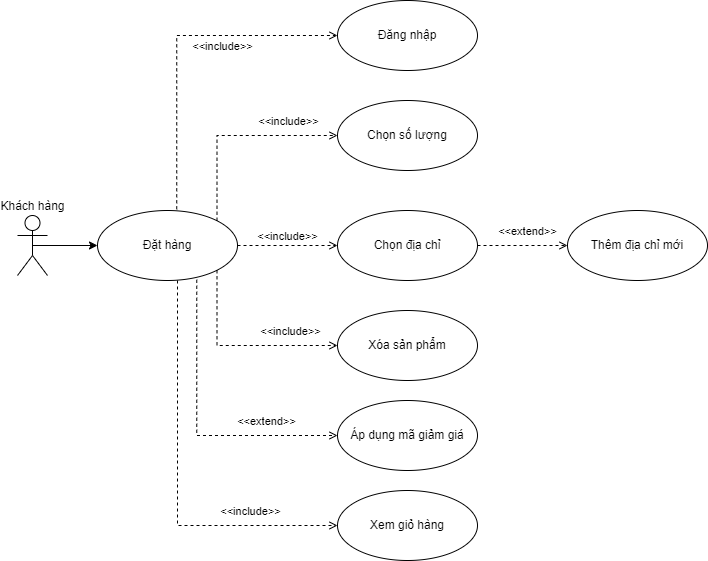

The diagram above was exported from draw.io. Its source (the exported page's mxGraphModel, read from the mxfile embedded in the PNG):
<mxGraphModel dx="1042" dy="1665" grid="1" gridSize="10" guides="1" tooltips="1" connect="1" arrows="1" fold="1" page="1" pageScale="1" pageWidth="850" pageHeight="1100" math="0" shadow="0">
  <root>
    <mxCell id="0" />
    <mxCell id="1" parent="0" />
    <mxCell id="Ob8XqHAcb-Q5rWQWY1fi-1" style="rounded=0;orthogonalLoop=1;jettySize=auto;html=1;exitX=0.5;exitY=0.5;exitDx=0;exitDy=0;exitPerimeter=0;" edge="1" parent="1" source="Ob8XqHAcb-Q5rWQWY1fi-2" target="Ob8XqHAcb-Q5rWQWY1fi-3">
      <mxGeometry relative="1" as="geometry" />
    </mxCell>
    <mxCell id="Ob8XqHAcb-Q5rWQWY1fi-2" value="Khách hàng" style="shape=umlActor;html=1;verticalLabelPosition=top;verticalAlign=bottom;align=center;labelPosition=center;" vertex="1" parent="1">
      <mxGeometry x="130" y="205" width="30" height="60" as="geometry" />
    </mxCell>
    <mxCell id="Ob8XqHAcb-Q5rWQWY1fi-3" value="Đặt hàng" style="ellipse;whiteSpace=wrap;html=1;" vertex="1" parent="1">
      <mxGeometry x="210" y="200" width="140" height="70" as="geometry" />
    </mxCell>
    <mxCell id="Ob8XqHAcb-Q5rWQWY1fi-4" value="Chọn địa chỉ" style="ellipse;whiteSpace=wrap;html=1;" vertex="1" parent="1">
      <mxGeometry x="450" y="200" width="140" height="70" as="geometry" />
    </mxCell>
    <mxCell id="Ob8XqHAcb-Q5rWQWY1fi-5" value="&amp;lt;&amp;lt;include&amp;gt;&amp;gt;" style="edgeStyle=none;html=1;endArrow=open;verticalAlign=bottom;dashed=1;labelBackgroundColor=none;rounded=0;exitX=1;exitY=0.5;exitDx=0;exitDy=0;entryX=0;entryY=0.5;entryDx=0;entryDy=0;" edge="1" parent="1" source="Ob8XqHAcb-Q5rWQWY1fi-3" target="Ob8XqHAcb-Q5rWQWY1fi-4">
      <mxGeometry width="160" relative="1" as="geometry">
        <mxPoint x="190" y="180" as="sourcePoint" />
        <mxPoint x="350" y="180" as="targetPoint" />
      </mxGeometry>
    </mxCell>
    <mxCell id="Ob8XqHAcb-Q5rWQWY1fi-6" value="&amp;lt;&amp;lt;include&amp;gt;&amp;gt;" style="edgeStyle=elbowEdgeStyle;html=1;endArrow=open;verticalAlign=bottom;dashed=1;labelBackgroundColor=none;rounded=0;exitX=1;exitY=0;exitDx=0;exitDy=0;entryX=0;entryY=0.5;entryDx=0;entryDy=0;elbow=vertical;" edge="1" parent="1" source="Ob8XqHAcb-Q5rWQWY1fi-3" target="Ob8XqHAcb-Q5rWQWY1fi-14">
      <mxGeometry x="0.5238" y="5" width="160" relative="1" as="geometry">
        <mxPoint x="400" y="250" as="sourcePoint" />
        <mxPoint x="451" y="130" as="targetPoint" />
        <Array as="points">
          <mxPoint x="400" y="125" />
        </Array>
        <mxPoint as="offset" />
      </mxGeometry>
    </mxCell>
    <mxCell id="Ob8XqHAcb-Q5rWQWY1fi-7" value="Xem giỏ hàng" style="ellipse;whiteSpace=wrap;html=1;" vertex="1" parent="1">
      <mxGeometry x="450" y="480" width="140" height="70" as="geometry" />
    </mxCell>
    <mxCell id="Ob8XqHAcb-Q5rWQWY1fi-9" value="&amp;lt;&amp;lt;include&amp;gt;&amp;gt;" style="edgeStyle=elbowEdgeStyle;html=1;endArrow=open;verticalAlign=bottom;dashed=1;labelBackgroundColor=none;rounded=0;entryX=0;entryY=0.5;entryDx=0;entryDy=0;" edge="1" parent="1" target="Ob8XqHAcb-Q5rWQWY1fi-7">
      <mxGeometry x="0.5701" y="5" width="160" relative="1" as="geometry">
        <mxPoint x="290" y="270" as="sourcePoint" />
        <mxPoint x="500" y="185" as="targetPoint" />
        <Array as="points">
          <mxPoint x="290" y="400" />
        </Array>
        <mxPoint as="offset" />
      </mxGeometry>
    </mxCell>
    <mxCell id="Ob8XqHAcb-Q5rWQWY1fi-10" value="Xóa sản phẩm&lt;span style=&quot;color: rgba(0, 0, 0, 0); font-family: monospace; font-size: 0px; text-align: start; text-wrap-mode: nowrap;&quot;&gt;%3CmxGraphModel%3E%3Croot%3E%3CmxCell%20id%3D%220%22%2F%3E%3CmxCell%20id%3D%221%22%20parent%3D%220%22%2F%3E%3CmxCell%20id%3D%222%22%20value%3D%22%26amp%3Blt%3B%26amp%3Blt%3Binclude%26amp%3Bgt%3B%26amp%3Bgt%3B%22%20style%3D%22edgeStyle%3Dnone%3Bhtml%3D1%3BendArrow%3Dopen%3BverticalAlign%3Dbottom%3Bdashed%3D1%3BlabelBackgroundColor%3Dnone%3Brounded%3D0%3BexitX%3D1%3BexitY%3D0.5%3BexitDx%3D0%3BexitDy%3D0%3BentryX%3D0%3BentryY%3D0.5%3BentryDx%3D0%3BentryDy%3D0%3B%22%20edge%3D%221%22%20parent%3D%221%22%3E%3CmxGeometry%20width%3D%22160%22%20relative%3D%221%22%20as%3D%22geometry%22%3E%3CmxPoint%20x%3D%22540%22%20y%3D%22370%22%20as%3D%22sourcePoint%22%2F%3E%3CmxPoint%20x%3D%22580%22%20y%3D%22485%22%20as%3D%22targetPoint%22%2F%3E%3C%2FmxGeometry%3E%3C%2FmxCell%3E%3C%2Froot%3E%3C%2FmxGraphModel%3E&lt;/span&gt;" style="ellipse;whiteSpace=wrap;html=1;" vertex="1" parent="1">
      <mxGeometry x="450" y="300" width="140" height="70" as="geometry" />
    </mxCell>
    <mxCell id="Ob8XqHAcb-Q5rWQWY1fi-14" value="Chọn số lượng" style="ellipse;whiteSpace=wrap;html=1;" vertex="1" parent="1">
      <mxGeometry x="450" y="90" width="140" height="70" as="geometry" />
    </mxCell>
    <mxCell id="Ob8XqHAcb-Q5rWQWY1fi-15" value="Đăng nhập" style="ellipse;whiteSpace=wrap;html=1;" vertex="1" parent="1">
      <mxGeometry x="450" y="-10" width="140" height="70" as="geometry" />
    </mxCell>
    <mxCell id="Ob8XqHAcb-Q5rWQWY1fi-16" value="&amp;lt;&amp;lt;include&amp;gt;&amp;gt;" style="edgeStyle=elbowEdgeStyle;html=1;endArrow=open;verticalAlign=bottom;dashed=1;labelBackgroundColor=none;rounded=0;exitX=0.566;exitY=-0.017;exitDx=0;exitDy=0;entryX=0;entryY=0.5;entryDx=0;entryDy=0;exitPerimeter=0;elbow=vertical;" edge="1" parent="1" source="Ob8XqHAcb-Q5rWQWY1fi-3" target="Ob8XqHAcb-Q5rWQWY1fi-15">
      <mxGeometry x="0.3126" y="-20" width="160" relative="1" as="geometry">
        <mxPoint x="360" y="245" as="sourcePoint" />
        <mxPoint x="460" y="135" as="targetPoint" />
        <Array as="points">
          <mxPoint x="370" y="25" />
        </Array>
        <mxPoint as="offset" />
      </mxGeometry>
    </mxCell>
    <mxCell id="Ob8XqHAcb-Q5rWQWY1fi-17" value="&amp;lt;&amp;lt;include&amp;gt;&amp;gt;" style="edgeStyle=elbowEdgeStyle;html=1;endArrow=open;verticalAlign=bottom;dashed=1;labelBackgroundColor=none;rounded=0;exitX=1;exitY=1;exitDx=0;exitDy=0;elbow=vertical;entryX=0;entryY=0.5;entryDx=0;entryDy=0;" edge="1" parent="1" source="Ob8XqHAcb-Q5rWQWY1fi-3" target="Ob8XqHAcb-Q5rWQWY1fi-10">
      <mxGeometry x="0.5238" y="5" width="160" relative="1" as="geometry">
        <mxPoint x="339" y="220" as="sourcePoint" />
        <mxPoint x="380" y="390" as="targetPoint" />
        <Array as="points">
          <mxPoint x="390" y="335" />
        </Array>
        <mxPoint as="offset" />
      </mxGeometry>
    </mxCell>
    <mxCell id="Ob8XqHAcb-Q5rWQWY1fi-18" value="Áp dụng mã giảm giá" style="ellipse;whiteSpace=wrap;html=1;" vertex="1" parent="1">
      <mxGeometry x="450" y="390" width="140" height="70" as="geometry" />
    </mxCell>
    <mxCell id="Ob8XqHAcb-Q5rWQWY1fi-19" value="&amp;lt;&amp;lt;extend&amp;gt;&amp;gt;" style="edgeStyle=elbowEdgeStyle;html=1;endArrow=open;verticalAlign=bottom;dashed=1;labelBackgroundColor=none;rounded=0;exitX=0.709;exitY=0.989;exitDx=0;exitDy=0;entryX=0;entryY=0.5;entryDx=0;entryDy=0;elbow=vertical;exitPerimeter=0;" edge="1" parent="1" source="Ob8XqHAcb-Q5rWQWY1fi-3" target="Ob8XqHAcb-Q5rWQWY1fi-18">
      <mxGeometry x="0.5238" y="5" width="160" relative="1" as="geometry">
        <mxPoint x="339" y="270" as="sourcePoint" />
        <mxPoint x="460" y="345" as="targetPoint" />
        <Array as="points">
          <mxPoint x="380" y="425" />
        </Array>
        <mxPoint as="offset" />
      </mxGeometry>
    </mxCell>
    <mxCell id="Ob8XqHAcb-Q5rWQWY1fi-23" value="Thêm địa chỉ mới" style="ellipse;whiteSpace=wrap;html=1;" vertex="1" parent="1">
      <mxGeometry x="680" y="200" width="140" height="70" as="geometry" />
    </mxCell>
    <mxCell id="Ob8XqHAcb-Q5rWQWY1fi-24" value="&amp;lt;&amp;lt;extend&amp;gt;&amp;gt;" style="html=1;endArrow=open;verticalAlign=bottom;dashed=1;labelBackgroundColor=none;rounded=0;exitX=1;exitY=0.5;exitDx=0;exitDy=0;entryX=0;entryY=0.5;entryDx=0;entryDy=0;elbow=vertical;" edge="1" parent="1" source="Ob8XqHAcb-Q5rWQWY1fi-4" target="Ob8XqHAcb-Q5rWQWY1fi-23">
      <mxGeometry x="0.1111" y="5" width="160" relative="1" as="geometry">
        <mxPoint x="319" y="279" as="sourcePoint" />
        <mxPoint x="460" y="435" as="targetPoint" />
        <mxPoint as="offset" />
      </mxGeometry>
    </mxCell>
  </root>
</mxGraphModel>